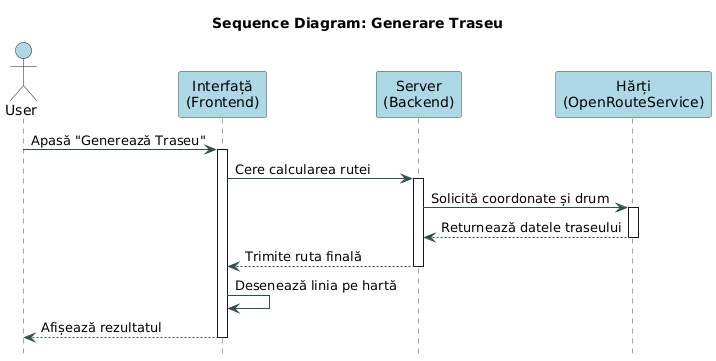

The diagram above was rendered by PlantUML. Its source (embedded in the PNG):
@startuml
title Sequence Diagram: Generare Traseu
hide footbox

skinparam sequence {
    ParticipantBackgroundColor LightBlue
    ParticipantBorderColor DarkSlateGray
    ActorBackgroundColor LightBlue
    ArrowColor DarkSlateGray
    LifeLineBorderColor DarkSlateGray
}

actor User
participant "Interfață\n(Frontend)" as FE
participant "Server\n(Backend)" as BE
participant "Hărți\n(OpenRouteService)" as ORS

User -> FE : Apasă "Generează Traseu"
activate FE

FE -> BE : Cere calcularea rutei
activate BE

BE -> ORS : Solicită coordonate și drum
activate ORS
ORS --> BE : Returnează datele traseului
deactivate ORS

BE --> FE : Trimite ruta finală
deactivate BE

FE -> FE : Desenează linia pe hartă
FE --> User : Afișează rezultatul
deactivate FE
@enduml